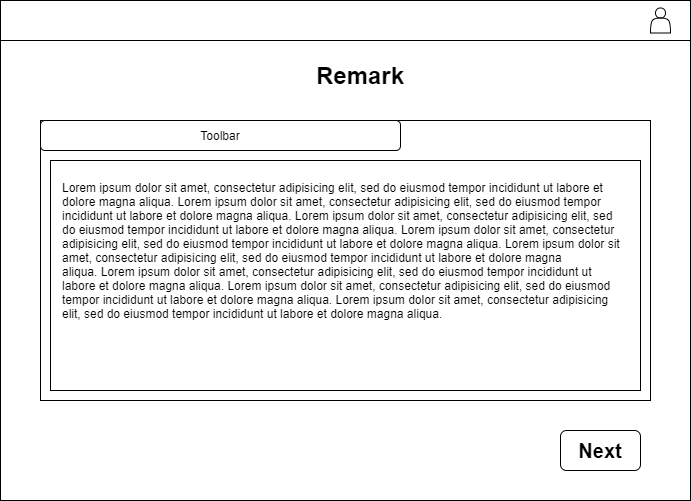

The diagram above was exported from draw.io. Its source (the exported page's mxGraphModel, read from the mxfile embedded in the PNG):
<mxGraphModel dx="704" dy="470" grid="1" gridSize="10" guides="1" tooltips="1" connect="1" arrows="1" fold="1" page="1" pageScale="1" pageWidth="850" pageHeight="1100" math="0" shadow="0">
  <root>
    <mxCell id="0" />
    <mxCell id="1" parent="0" />
    <mxCell id="2" value="" style="rounded=0;whiteSpace=wrap;html=1;" parent="1" vertex="1">
      <mxGeometry x="50" y="30" width="690" height="500" as="geometry" />
    </mxCell>
    <mxCell id="3" value="" style="rounded=0;whiteSpace=wrap;html=1;" parent="1" vertex="1">
      <mxGeometry x="50" y="30" width="690" height="40" as="geometry" />
    </mxCell>
    <mxCell id="4" value="" style="shape=actor;whiteSpace=wrap;html=1;" parent="1" vertex="1">
      <mxGeometry x="700" y="37.5" width="20" height="25" as="geometry" />
    </mxCell>
    <mxCell id="8" value="Remark" style="text;html=1;strokeColor=none;fillColor=none;align=center;verticalAlign=middle;whiteSpace=wrap;rounded=0;fontSize=24;fontStyle=1" parent="1" vertex="1">
      <mxGeometry x="170" y="80" width="480" height="50" as="geometry" />
    </mxCell>
    <mxCell id="10" value="" style="rounded=0;whiteSpace=wrap;html=1;" parent="1" vertex="1">
      <mxGeometry x="90" y="150" width="610" height="280" as="geometry" />
    </mxCell>
    <mxCell id="11" value="Toolbar" style="rounded=1;whiteSpace=wrap;html=1;" parent="1" vertex="1">
      <mxGeometry x="90" y="150" width="360" height="30" as="geometry" />
    </mxCell>
    <mxCell id="13" value="" style="rounded=0;whiteSpace=wrap;html=1;align=center;labelPosition=center;verticalLabelPosition=top;verticalAlign=bottom;" parent="1" vertex="1">
      <mxGeometry x="100" y="190" width="590" height="230" as="geometry" />
    </mxCell>
    <mxCell id="15" value="&lt;font style=&quot;font-size: 20px&quot;&gt;&lt;b&gt;Next&lt;/b&gt;&lt;/font&gt;" style="rounded=1;whiteSpace=wrap;html=1;" parent="1" vertex="1">
      <mxGeometry x="610" y="460" width="80" height="40" as="geometry" />
    </mxCell>
    <mxCell id="22" value="&lt;span&gt;Lorem ipsum dolor sit amet, consectetur adipisicing elit, sed do eiusmod tempor incididunt ut labore et dolore magna aliqua.&amp;nbsp;&lt;/span&gt;Lorem ipsum dolor sit amet, consectetur adipisicing elit, sed do eiusmod tempor incididunt ut labore et dolore magna aliqua.&amp;nbsp;Lorem ipsum dolor sit amet, consectetur adipisicing elit, sed do eiusmod tempor incididunt ut labore et dolore magna aliqua.&amp;nbsp;Lorem ipsum dolor sit amet, consectetur adipisicing elit, sed do eiusmod tempor incididunt ut labore et dolore magna aliqua.&amp;nbsp;Lorem ipsum dolor sit amet, consectetur adipisicing elit, sed do eiusmod tempor incididunt ut labore et dolore magna aliqua.&amp;nbsp;Lorem ipsum dolor sit amet, consectetur adipisicing elit, sed do eiusmod tempor incididunt ut labore et dolore magna aliqua.&amp;nbsp;Lorem ipsum dolor sit amet, consectetur adipisicing elit, sed do eiusmod tempor incididunt ut labore et dolore magna aliqua.&amp;nbsp;Lorem ipsum dolor sit amet, consectetur adipisicing elit, sed do eiusmod tempor incididunt ut labore et dolore magna aliqua.&amp;nbsp;&lt;span&gt;&lt;br&gt;&lt;/span&gt;" style="text;html=1;strokeColor=none;fillColor=none;align=left;verticalAlign=middle;whiteSpace=wrap;rounded=0;" vertex="1" parent="1">
      <mxGeometry x="110" y="195" width="560" height="170" as="geometry" />
    </mxCell>
  </root>
</mxGraphModel>